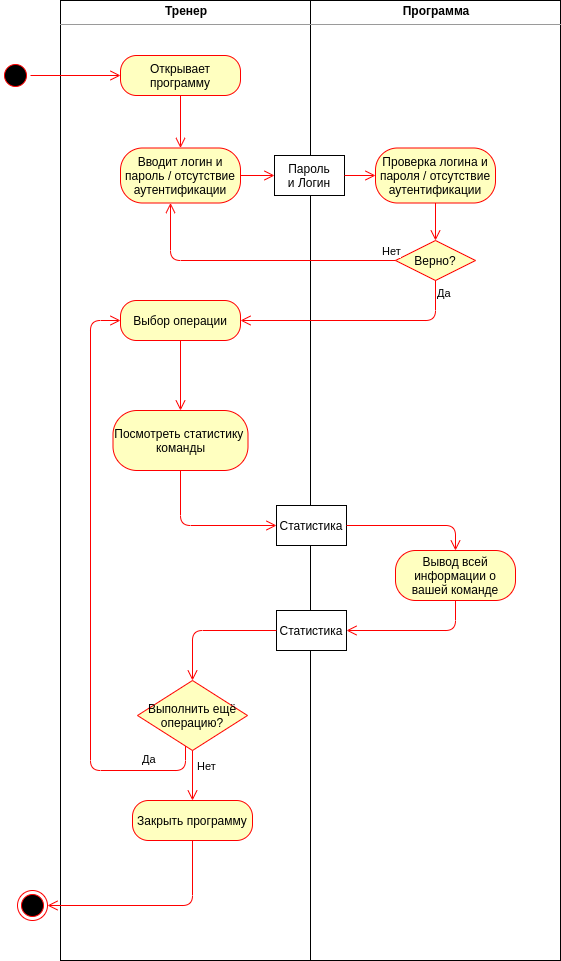

The diagram above was exported from draw.io. Its source (the exported page's mxGraphModel, read from the mxfile embedded in the PNG):
<mxGraphModel dx="1355" dy="825" grid="1" gridSize="10" guides="1" tooltips="1" connect="1" arrows="1" fold="1" page="1" pageScale="1" pageWidth="827" pageHeight="1169" math="0" shadow="0">
  <root>
    <mxCell id="BdMHF3HCbEgdRWkMwtZ4-0" />
    <mxCell id="BdMHF3HCbEgdRWkMwtZ4-1" parent="BdMHF3HCbEgdRWkMwtZ4-0" />
    <mxCell id="Tz6TxSxbXb6Emylx_Sdu-0" value="&lt;p style=&quot;margin: 0px ; margin-top: 4px ; text-align: center&quot;&gt;&lt;b&gt;Тренер&lt;/b&gt;&lt;/p&gt;&lt;hr size=&quot;1&quot;&gt;&lt;div style=&quot;height: 2px&quot;&gt;&lt;/div&gt;" style="verticalAlign=top;align=left;overflow=fill;fontSize=12;fontFamily=Helvetica;html=1;" vertex="1" parent="BdMHF3HCbEgdRWkMwtZ4-1">
      <mxGeometry x="100" y="40" width="250" height="960" as="geometry" />
    </mxCell>
    <mxCell id="Tz6TxSxbXb6Emylx_Sdu-1" value="&lt;p style=&quot;margin: 0px ; margin-top: 4px ; text-align: center&quot;&gt;&lt;b&gt;Программа&lt;/b&gt;&lt;/p&gt;&lt;hr size=&quot;1&quot;&gt;&lt;div style=&quot;height: 2px&quot;&gt;&lt;/div&gt;" style="verticalAlign=top;align=left;overflow=fill;fontSize=12;fontFamily=Helvetica;html=1;" vertex="1" parent="BdMHF3HCbEgdRWkMwtZ4-1">
      <mxGeometry x="350" y="40" width="250" height="960" as="geometry" />
    </mxCell>
    <mxCell id="Tz6TxSxbXb6Emylx_Sdu-2" value="" style="ellipse;html=1;shape=startState;fillColor=#000000;strokeColor=#ff0000;" vertex="1" parent="BdMHF3HCbEgdRWkMwtZ4-1">
      <mxGeometry x="40" y="100" width="30" height="30" as="geometry" />
    </mxCell>
    <mxCell id="Tz6TxSxbXb6Emylx_Sdu-3" value="" style="edgeStyle=orthogonalEdgeStyle;html=1;verticalAlign=bottom;endArrow=open;endSize=8;strokeColor=#ff0000;" edge="1" parent="BdMHF3HCbEgdRWkMwtZ4-1" source="Tz6TxSxbXb6Emylx_Sdu-2" target="Tz6TxSxbXb6Emylx_Sdu-4">
      <mxGeometry relative="1" as="geometry">
        <mxPoint x="55" y="180" as="targetPoint" />
      </mxGeometry>
    </mxCell>
    <mxCell id="Tz6TxSxbXb6Emylx_Sdu-4" value="Открывает программу" style="rounded=1;whiteSpace=wrap;html=1;arcSize=40;fontColor=#000000;fillColor=#ffffc0;strokeColor=#ff0000;" vertex="1" parent="BdMHF3HCbEgdRWkMwtZ4-1">
      <mxGeometry x="160" y="95" width="120" height="40" as="geometry" />
    </mxCell>
    <mxCell id="Tz6TxSxbXb6Emylx_Sdu-5" value="" style="edgeStyle=orthogonalEdgeStyle;html=1;verticalAlign=bottom;endArrow=open;endSize=8;strokeColor=#ff0000;entryX=0.5;entryY=0;entryDx=0;entryDy=0;" edge="1" parent="BdMHF3HCbEgdRWkMwtZ4-1" source="Tz6TxSxbXb6Emylx_Sdu-4" target="Tz6TxSxbXb6Emylx_Sdu-6">
      <mxGeometry relative="1" as="geometry">
        <mxPoint x="210" y="195" as="targetPoint" />
      </mxGeometry>
    </mxCell>
    <mxCell id="Tz6TxSxbXb6Emylx_Sdu-6" value="Вводит логин и пароль / отсутствие аутентификации" style="rounded=1;whiteSpace=wrap;html=1;arcSize=40;fontColor=#000000;fillColor=#ffffc0;strokeColor=#ff0000;" vertex="1" parent="BdMHF3HCbEgdRWkMwtZ4-1">
      <mxGeometry x="160" y="187.5" width="120" height="55" as="geometry" />
    </mxCell>
    <mxCell id="Tz6TxSxbXb6Emylx_Sdu-7" value="" style="edgeStyle=orthogonalEdgeStyle;html=1;verticalAlign=bottom;endArrow=open;endSize=8;strokeColor=#ff0000;entryX=0;entryY=0.5;entryDx=0;entryDy=0;" edge="1" parent="BdMHF3HCbEgdRWkMwtZ4-1" source="Tz6TxSxbXb6Emylx_Sdu-6" target="Tz6TxSxbXb6Emylx_Sdu-31">
      <mxGeometry relative="1" as="geometry">
        <mxPoint x="210" y="295" as="targetPoint" />
      </mxGeometry>
    </mxCell>
    <mxCell id="Tz6TxSxbXb6Emylx_Sdu-8" value="Верно?" style="rhombus;whiteSpace=wrap;html=1;fillColor=#ffffc0;strokeColor=#ff0000;" vertex="1" parent="BdMHF3HCbEgdRWkMwtZ4-1">
      <mxGeometry x="435" y="280" width="80" height="40" as="geometry" />
    </mxCell>
    <mxCell id="Tz6TxSxbXb6Emylx_Sdu-9" value="Нет" style="edgeStyle=orthogonalEdgeStyle;html=1;align=left;verticalAlign=bottom;endArrow=open;endSize=8;strokeColor=#ff0000;" edge="1" parent="BdMHF3HCbEgdRWkMwtZ4-1" source="Tz6TxSxbXb6Emylx_Sdu-8" target="Tz6TxSxbXb6Emylx_Sdu-6">
      <mxGeometry x="-0.8966" relative="1" as="geometry">
        <mxPoint x="600" y="300" as="targetPoint" />
        <Array as="points">
          <mxPoint x="210" y="300" />
        </Array>
        <mxPoint as="offset" />
      </mxGeometry>
    </mxCell>
    <mxCell id="Tz6TxSxbXb6Emylx_Sdu-10" value="Да" style="edgeStyle=orthogonalEdgeStyle;html=1;align=left;verticalAlign=top;endArrow=open;endSize=8;strokeColor=#ff0000;entryX=1;entryY=0.5;entryDx=0;entryDy=0;exitX=0.5;exitY=1;exitDx=0;exitDy=0;" edge="1" parent="BdMHF3HCbEgdRWkMwtZ4-1" source="Tz6TxSxbXb6Emylx_Sdu-8" target="Tz6TxSxbXb6Emylx_Sdu-13">
      <mxGeometry x="-1" relative="1" as="geometry">
        <mxPoint x="460" y="380" as="targetPoint" />
      </mxGeometry>
    </mxCell>
    <mxCell id="Tz6TxSxbXb6Emylx_Sdu-11" value="Проверка логина и пароля / отсутствие аутентификации" style="rounded=1;whiteSpace=wrap;html=1;arcSize=40;fontColor=#000000;fillColor=#ffffc0;strokeColor=#ff0000;" vertex="1" parent="BdMHF3HCbEgdRWkMwtZ4-1">
      <mxGeometry x="415" y="187.5" width="120" height="55" as="geometry" />
    </mxCell>
    <mxCell id="Tz6TxSxbXb6Emylx_Sdu-12" value="" style="edgeStyle=orthogonalEdgeStyle;html=1;verticalAlign=bottom;endArrow=open;endSize=8;strokeColor=#ff0000;exitX=0.5;exitY=1;exitDx=0;exitDy=0;" edge="1" parent="BdMHF3HCbEgdRWkMwtZ4-1" source="Tz6TxSxbXb6Emylx_Sdu-11" target="Tz6TxSxbXb6Emylx_Sdu-8">
      <mxGeometry relative="1" as="geometry">
        <mxPoint x="547.5" y="260" as="targetPoint" />
        <mxPoint x="402.5" y="260" as="sourcePoint" />
      </mxGeometry>
    </mxCell>
    <mxCell id="Tz6TxSxbXb6Emylx_Sdu-13" value="Выбор операции" style="rounded=1;whiteSpace=wrap;html=1;arcSize=40;fontColor=#000000;fillColor=#ffffc0;strokeColor=#ff0000;" vertex="1" parent="BdMHF3HCbEgdRWkMwtZ4-1">
      <mxGeometry x="160" y="340" width="120" height="40" as="geometry" />
    </mxCell>
    <mxCell id="Tz6TxSxbXb6Emylx_Sdu-15" value="" style="edgeStyle=orthogonalEdgeStyle;html=1;verticalAlign=bottom;endArrow=open;endSize=8;strokeColor=#ff0000;" edge="1" parent="BdMHF3HCbEgdRWkMwtZ4-1" source="Tz6TxSxbXb6Emylx_Sdu-13" target="Tz6TxSxbXb6Emylx_Sdu-37">
      <mxGeometry relative="1" as="geometry">
        <mxPoint x="220" y="410" as="targetPoint" />
        <mxPoint x="280" y="225" as="sourcePoint" />
      </mxGeometry>
    </mxCell>
    <mxCell id="Tz6TxSxbXb6Emylx_Sdu-28" value="Закрыть программу" style="rounded=1;whiteSpace=wrap;html=1;arcSize=40;fontColor=#000000;fillColor=#ffffc0;strokeColor=#ff0000;" vertex="1" parent="BdMHF3HCbEgdRWkMwtZ4-1">
      <mxGeometry x="172" y="840" width="120" height="40" as="geometry" />
    </mxCell>
    <mxCell id="Tz6TxSxbXb6Emylx_Sdu-29" value="" style="ellipse;html=1;shape=endState;fillColor=#000000;strokeColor=#ff0000;" vertex="1" parent="BdMHF3HCbEgdRWkMwtZ4-1">
      <mxGeometry x="57" y="930" width="30" height="30" as="geometry" />
    </mxCell>
    <mxCell id="Tz6TxSxbXb6Emylx_Sdu-30" value="" style="edgeStyle=orthogonalEdgeStyle;html=1;verticalAlign=bottom;endArrow=open;endSize=8;strokeColor=#ff0000;exitX=0.5;exitY=1;exitDx=0;exitDy=0;entryX=1;entryY=0.5;entryDx=0;entryDy=0;" edge="1" parent="BdMHF3HCbEgdRWkMwtZ4-1" source="Tz6TxSxbXb6Emylx_Sdu-28" target="Tz6TxSxbXb6Emylx_Sdu-29">
      <mxGeometry relative="1" as="geometry">
        <mxPoint x="401" y="320" as="targetPoint" />
        <mxPoint x="507" y="240" as="sourcePoint" />
      </mxGeometry>
    </mxCell>
    <mxCell id="Tz6TxSxbXb6Emylx_Sdu-31" value="Пароль&lt;br&gt;и Логин" style="rounded=0;whiteSpace=wrap;html=1;" vertex="1" parent="BdMHF3HCbEgdRWkMwtZ4-1">
      <mxGeometry x="314" y="195" width="70" height="40" as="geometry" />
    </mxCell>
    <mxCell id="Tz6TxSxbXb6Emylx_Sdu-32" value="" style="edgeStyle=orthogonalEdgeStyle;html=1;verticalAlign=bottom;endArrow=open;endSize=8;strokeColor=#ff0000;entryX=0;entryY=0.5;entryDx=0;entryDy=0;exitX=1;exitY=0.5;exitDx=0;exitDy=0;" edge="1" parent="BdMHF3HCbEgdRWkMwtZ4-1" source="Tz6TxSxbXb6Emylx_Sdu-31" target="Tz6TxSxbXb6Emylx_Sdu-11">
      <mxGeometry relative="1" as="geometry">
        <mxPoint x="324" y="225" as="targetPoint" />
        <mxPoint x="280" y="225" as="sourcePoint" />
      </mxGeometry>
    </mxCell>
    <mxCell id="Tz6TxSxbXb6Emylx_Sdu-37" value="Посмотреть статистику&amp;nbsp;&lt;br&gt;команды" style="rounded=1;whiteSpace=wrap;html=1;arcSize=40;fontColor=#000000;fillColor=#ffffc0;strokeColor=#ff0000;" vertex="1" parent="BdMHF3HCbEgdRWkMwtZ4-1">
      <mxGeometry x="152.5" y="450" width="135" height="60" as="geometry" />
    </mxCell>
    <mxCell id="Tz6TxSxbXb6Emylx_Sdu-38" value="Вывод всей информации о вашей команде" style="rounded=1;whiteSpace=wrap;html=1;arcSize=40;fontColor=#000000;fillColor=#ffffc0;strokeColor=#ff0000;" vertex="1" parent="BdMHF3HCbEgdRWkMwtZ4-1">
      <mxGeometry x="435" y="590" width="120" height="50" as="geometry" />
    </mxCell>
    <mxCell id="Tz6TxSxbXb6Emylx_Sdu-39" value="Статистика" style="rounded=0;whiteSpace=wrap;html=1;" vertex="1" parent="BdMHF3HCbEgdRWkMwtZ4-1">
      <mxGeometry x="316" y="545" width="70" height="40" as="geometry" />
    </mxCell>
    <mxCell id="Tz6TxSxbXb6Emylx_Sdu-40" value="Выполнить ещё операцию?" style="rhombus;whiteSpace=wrap;html=1;fillColor=#ffffc0;strokeColor=#ff0000;" vertex="1" parent="BdMHF3HCbEgdRWkMwtZ4-1">
      <mxGeometry x="177" y="720" width="110" height="70" as="geometry" />
    </mxCell>
    <mxCell id="Tz6TxSxbXb6Emylx_Sdu-41" value="Нет" style="edgeStyle=orthogonalEdgeStyle;html=1;align=left;verticalAlign=bottom;endArrow=open;endSize=8;strokeColor=#ff0000;entryX=0.5;entryY=0;entryDx=0;entryDy=0;" edge="1" parent="BdMHF3HCbEgdRWkMwtZ4-1" source="Tz6TxSxbXb6Emylx_Sdu-40" target="Tz6TxSxbXb6Emylx_Sdu-28">
      <mxGeometry y="3" relative="1" as="geometry">
        <mxPoint x="377" y="840" as="targetPoint" />
        <mxPoint as="offset" />
      </mxGeometry>
    </mxCell>
    <mxCell id="Tz6TxSxbXb6Emylx_Sdu-42" value="Да" style="edgeStyle=orthogonalEdgeStyle;html=1;align=left;verticalAlign=top;endArrow=open;endSize=8;strokeColor=#ff0000;entryX=0;entryY=0.5;entryDx=0;entryDy=0;" edge="1" parent="BdMHF3HCbEgdRWkMwtZ4-1" source="Tz6TxSxbXb6Emylx_Sdu-40" target="Tz6TxSxbXb6Emylx_Sdu-13">
      <mxGeometry x="-0.7683" y="-24" relative="1" as="geometry">
        <mxPoint x="230" y="1340" as="targetPoint" />
        <Array as="points">
          <mxPoint x="225" y="810" />
          <mxPoint x="130" y="810" />
          <mxPoint x="130" y="360" />
        </Array>
        <mxPoint as="offset" />
      </mxGeometry>
    </mxCell>
    <mxCell id="Tz6TxSxbXb6Emylx_Sdu-43" value="" style="edgeStyle=orthogonalEdgeStyle;html=1;verticalAlign=bottom;endArrow=open;endSize=8;strokeColor=#ff0000;exitX=0.5;exitY=1;exitDx=0;exitDy=0;entryX=0;entryY=0.5;entryDx=0;entryDy=0;" edge="1" parent="BdMHF3HCbEgdRWkMwtZ4-1" source="Tz6TxSxbXb6Emylx_Sdu-37" target="Tz6TxSxbXb6Emylx_Sdu-39">
      <mxGeometry relative="1" as="geometry">
        <mxPoint x="230" y="700" as="targetPoint" />
        <mxPoint x="240" y="670" as="sourcePoint" />
      </mxGeometry>
    </mxCell>
    <mxCell id="Tz6TxSxbXb6Emylx_Sdu-44" value="" style="edgeStyle=orthogonalEdgeStyle;html=1;verticalAlign=bottom;endArrow=open;endSize=8;strokeColor=#ff0000;entryX=0.5;entryY=0;entryDx=0;entryDy=0;" edge="1" parent="BdMHF3HCbEgdRWkMwtZ4-1" source="Tz6TxSxbXb6Emylx_Sdu-39" target="Tz6TxSxbXb6Emylx_Sdu-38">
      <mxGeometry relative="1" as="geometry">
        <mxPoint x="235" y="1050" as="targetPoint" />
        <mxPoint x="225" y="1080" as="sourcePoint" />
      </mxGeometry>
    </mxCell>
    <mxCell id="Tz6TxSxbXb6Emylx_Sdu-45" value="" style="edgeStyle=orthogonalEdgeStyle;html=1;verticalAlign=bottom;endArrow=open;endSize=8;strokeColor=#ff0000;entryX=1;entryY=0.5;entryDx=0;entryDy=0;exitX=0.5;exitY=1;exitDx=0;exitDy=0;" edge="1" parent="BdMHF3HCbEgdRWkMwtZ4-1" source="Tz6TxSxbXb6Emylx_Sdu-38" target="Tz6TxSxbXb6Emylx_Sdu-46">
      <mxGeometry relative="1" as="geometry">
        <mxPoint x="235" y="1120" as="targetPoint" />
        <mxPoint x="235" y="1090" as="sourcePoint" />
      </mxGeometry>
    </mxCell>
    <mxCell id="Tz6TxSxbXb6Emylx_Sdu-46" value="Статистика" style="rounded=0;whiteSpace=wrap;html=1;" vertex="1" parent="BdMHF3HCbEgdRWkMwtZ4-1">
      <mxGeometry x="316" y="650" width="70" height="40" as="geometry" />
    </mxCell>
    <mxCell id="Tz6TxSxbXb6Emylx_Sdu-47" value="" style="edgeStyle=orthogonalEdgeStyle;html=1;verticalAlign=bottom;endArrow=open;endSize=8;strokeColor=#ff0000;entryX=0.5;entryY=0;entryDx=0;entryDy=0;" edge="1" parent="BdMHF3HCbEgdRWkMwtZ4-1" source="Tz6TxSxbXb6Emylx_Sdu-46">
      <mxGeometry relative="1" as="geometry">
        <mxPoint x="232" y="720" as="targetPoint" />
        <mxPoint x="242" y="660" as="sourcePoint" />
      </mxGeometry>
    </mxCell>
  </root>
</mxGraphModel>